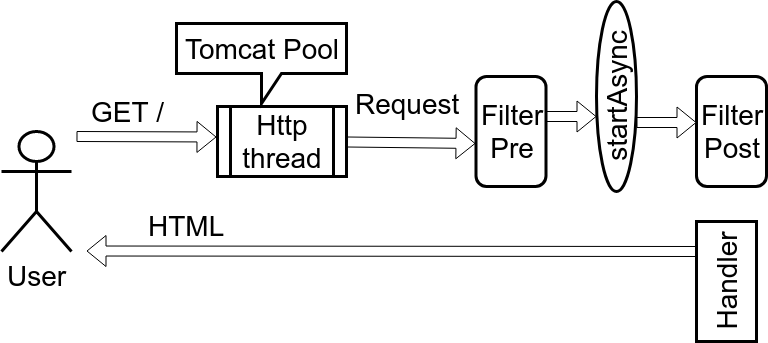

The diagram above was exported from draw.io. Its source (the exported page's mxGraphModel, read from the mxfile embedded in the PNG):
<mxGraphModel dx="1375" dy="784" grid="1" gridSize="10" guides="1" tooltips="1" connect="1" arrows="1" fold="1" page="1" pageScale="1" pageWidth="850" pageHeight="1100" math="0" shadow="0">
  <root>
    <mxCell id="0" />
    <mxCell id="1" parent="0" />
    <mxCell id="2" value="&lt;font style=&quot;font-size: 28px&quot;&gt;User&lt;/font&gt;" style="shape=umlActor;verticalLabelPosition=bottom;labelBackgroundColor=#ffffff;verticalAlign=top;html=1;outlineConnect=0;strokeWidth=3;" vertex="1" parent="1">
      <mxGeometry x="35" y="175" width="70" height="120" as="geometry" />
    </mxCell>
    <mxCell id="8" value="" style="shape=flexArrow;endArrow=classic;html=1;fillColor=#ffffff;" edge="1" parent="1">
      <mxGeometry width="50" height="50" relative="1" as="geometry">
        <mxPoint x="110" y="180" as="sourcePoint" />
        <mxPoint x="250" y="180.5" as="targetPoint" />
      </mxGeometry>
    </mxCell>
    <mxCell id="10" value="&lt;font style=&quot;font-size: 28px&quot;&gt;GET /&lt;br&gt;&lt;/font&gt;" style="text;html=1;resizable=0;points=[];align=center;verticalAlign=middle;labelBackgroundColor=#ffffff;" vertex="1" connectable="0" parent="8">
      <mxGeometry x="-0.5443" y="-4" relative="1" as="geometry">
        <mxPoint x="19" y="-29.5" as="offset" />
      </mxGeometry>
    </mxCell>
    <mxCell id="9" value="&lt;font style=&quot;font-size: 28px&quot;&gt;Http thread&lt;/font&gt;" style="shape=process;whiteSpace=wrap;html=1;strokeWidth=3;" vertex="1" parent="1">
      <mxGeometry x="251" y="150" width="129" height="70" as="geometry" />
    </mxCell>
    <mxCell id="11" value="" style="shape=flexArrow;endArrow=classic;html=1;fillColor=#ffffff;entryX=-0.014;entryY=0.609;entryPerimeter=0;" edge="1" parent="1" target="588917dabe4f6837-21">
      <mxGeometry width="50" height="50" relative="1" as="geometry">
        <mxPoint x="380.5" y="185.5" as="sourcePoint" />
        <mxPoint x="499.5" y="186" as="targetPoint" />
      </mxGeometry>
    </mxCell>
    <mxCell id="12" value="&lt;font style=&quot;font-size: 28px&quot;&gt;Request&lt;/font&gt;" style="text;html=1;resizable=0;points=[];align=center;verticalAlign=middle;labelBackgroundColor=#ffffff;" vertex="1" connectable="0" parent="11">
      <mxGeometry x="0.4154" y="2" relative="1" as="geometry">
        <mxPoint x="-31.5" y="-37.5" as="offset" />
      </mxGeometry>
    </mxCell>
    <mxCell id="14" value="" style="shape=flexArrow;endArrow=classic;html=1;fillColor=#ffffff;" edge="1" parent="1">
      <mxGeometry width="50" height="50" relative="1" as="geometry">
        <mxPoint x="730" y="295" as="sourcePoint" />
        <mxPoint x="120" y="294.5" as="targetPoint" />
      </mxGeometry>
    </mxCell>
    <mxCell id="15" value="&lt;font style=&quot;font-size: 28px&quot;&gt;HTML&lt;/font&gt;" style="text;html=1;resizable=0;points=[];align=center;verticalAlign=middle;labelBackgroundColor=#ffffff;" vertex="1" connectable="0" parent="14">
      <mxGeometry x="0.4154" y="2" relative="1" as="geometry">
        <mxPoint x="-78" y="-28" as="offset" />
      </mxGeometry>
    </mxCell>
    <mxCell id="20" value="&lt;font style=&quot;font-size: 28px&quot;&gt;Tomcat Pool&lt;/font&gt;" style="shape=callout;whiteSpace=wrap;html=1;perimeter=calloutPerimeter;strokeWidth=3;rotation=0;" vertex="1" parent="1">
      <mxGeometry x="210" y="67" width="170" height="80" as="geometry" />
    </mxCell>
    <mxCell id="588917dabe4f6837-21" value="&lt;font style=&quot;font-size: 28px&quot;&gt;Filter&lt;br&gt;Pre&lt;br&gt;&lt;/font&gt;" style="rounded=1;whiteSpace=wrap;html=1;strokeWidth=3;" vertex="1" parent="1">
      <mxGeometry x="509.5" y="120" width="70" height="110" as="geometry" />
    </mxCell>
    <mxCell id="588917dabe4f6837-22" value="&lt;font style=&quot;font-size: 28px&quot;&gt;Filter&lt;br&gt;Post&lt;br&gt;&lt;/font&gt;" style="rounded=1;whiteSpace=wrap;html=1;strokeWidth=3;" vertex="1" parent="1">
      <mxGeometry x="730" y="120" width="70" height="110" as="geometry" />
    </mxCell>
    <mxCell id="588917dabe4f6837-23" value="&lt;font style=&quot;font-size: 28px&quot;&gt;startAsync&lt;/font&gt;" style="ellipse;whiteSpace=wrap;html=1;strokeWidth=3;direction=south;rotation=-90;shadow=0;gradientColor=none;" vertex="1" parent="1">
      <mxGeometry x="555" y="120" width="190" height="40" as="geometry" />
    </mxCell>
    <mxCell id="588917dabe4f6837-27" value="&lt;span&gt;&lt;font style=&quot;font-size: 28px&quot;&gt;Handler&lt;/font&gt;&lt;/span&gt;" style="rounded=0;whiteSpace=wrap;html=1;shadow=0;comic=0;strokeWidth=3;gradientColor=none;rotation=-90;" vertex="1" parent="1">
      <mxGeometry x="700" y="295" width="120" height="60" as="geometry" />
    </mxCell>
    <mxCell id="588917dabe4f6837-28" value="" style="shape=flexArrow;endArrow=classic;html=1;fillColor=#ffffff;strokeWidth=1;" edge="1" parent="1">
      <mxGeometry width="50" height="50" relative="1" as="geometry">
        <mxPoint x="670" y="166" as="sourcePoint" />
        <mxPoint x="730" y="166" as="targetPoint" />
      </mxGeometry>
    </mxCell>
    <mxCell id="588917dabe4f6837-29" value="" style="shape=flexArrow;endArrow=classic;html=1;fillColor=#ffffff;strokeWidth=1;" edge="1" parent="1">
      <mxGeometry width="50" height="50" relative="1" as="geometry">
        <mxPoint x="580" y="160" as="sourcePoint" />
        <mxPoint x="630" y="160" as="targetPoint" />
      </mxGeometry>
    </mxCell>
  </root>
</mxGraphModel>